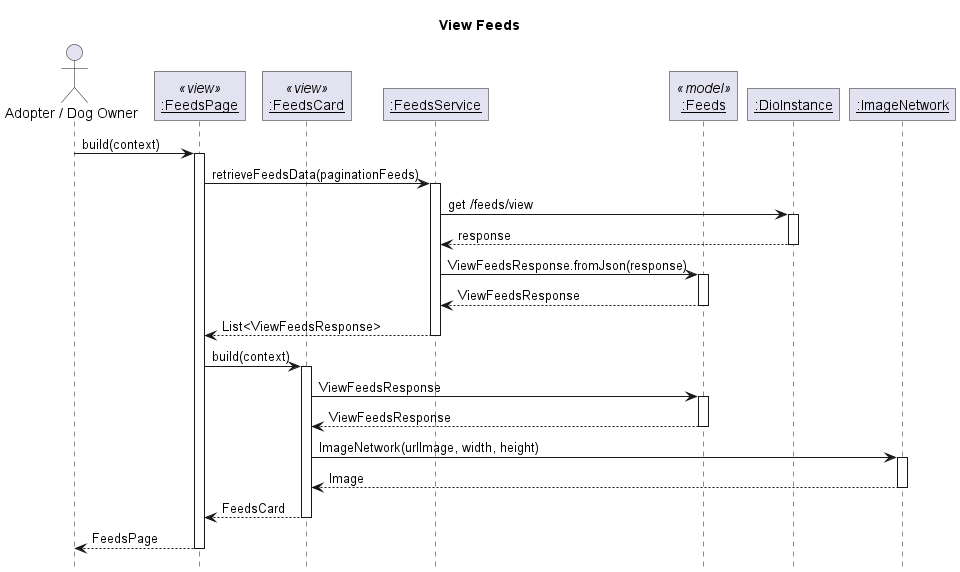

The diagram above was rendered by PlantUML. Its source (embedded in the PNG):
@startuml View Feeds
' Global param
title View Feeds
autoactivate on

' Global style configuration
skinparam RoundCorner 0
hide footbox

' Sequence participant configuration
actor "Adopter / Dog Owner" as User
participant "__:FeedsPage__" as Page <<view>>
participant "__:FeedsCard__" as Card <<view>>
participant "__:FeedsService__" as Service
participant "__:Feeds__" as Model <<model>>
participant "__:DioInstance__" as Dio
participant "__:ImageNetwork__" as Image

' Sequence diagram
User -> Page: build(context)
Page -> Service : retrieveFeedsData(paginationFeeds)
Service -> Dio : get /feeds/view
Service <-- Dio : response
Service -> Model : ViewFeedsResponse.fromJson(response)
Service <-- Model : ViewFeedsResponse
Page <-- Service : List<ViewFeedsResponse>
Page -> Card : build(context)
Card -> Model : ViewFeedsResponse
Card <-- Model : ViewFeedsResponse
Card -> Image : ImageNetwork(urlImage, width, height)
Card <-- Image : Image
Page <-- Card : FeedsCard
User <-- Page: FeedsPage


@enduml